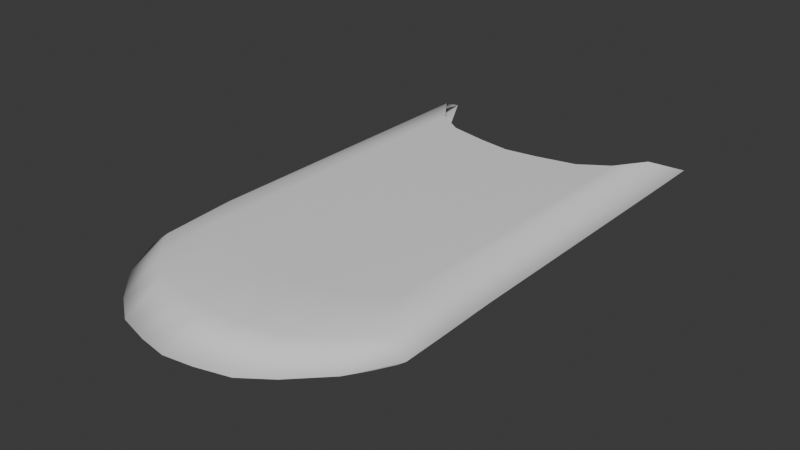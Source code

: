 # Source: SwordSlash.blend  (saved by Blender 4.2.66; exported with 4.5.12 LTS)
import bpy
from mathutils import Matrix  # noqa: F401  (used for matrix-valued properties, if any)

bpy.ops.wm.read_factory_settings(use_empty=True)
scene = bpy.context.scene
scene.name = 'Scene'

# ---- collections
col_collection = bpy.data.collections.new('Collection'); scene.collection.children.link(col_collection)

# ---- world
world_world = bpy.data.worlds.new('World'); scene.world = world_world
world_world.use_nodes = True; world_world.node_tree.nodes.clear()
_N = world_world.node_tree.nodes; _L = world_world.node_tree.links
n0 = _N.new('ShaderNodeOutputWorld'); n0.name = 'World Output'; n0.location = (300, 300)
n1 = _N.new('ShaderNodeBackground'); n1.name = 'Background'; n1.location = (10, 300)
n1.inputs[0].default_value = (0.05088, 0.05088, 0.05088, 1.0)
_L.new(n1.outputs[0], n0.inputs[0])
n0.is_active_output = True
world_world.color = (0.05088, 0.05088, 0.05088)
world_world.use_sun_shadow = False
world_world.sun_shadow_jitter_overblur = 0.0

# ---- meshes
me_beziercurve = bpy.data.meshes.new('BezierCurve')
me_beziercurve.from_pydata([(-1.0, -0.4814, 0.0), (-0.8658, -0.3731, -0.0191), (-0.8658, -0.3731, 0.0191), (-0.7154, -0.2334, -0.04885), (-0.7154, -0.2334, 0.04885), (-0.5519, -0.09555, -0.06721), (-0.5519, -0.09555, 0.06721), (-0.3783, 0.031, -0.08815), (-0.3783, 0.031, 0.08815), (-0.1977, 0.1367, -0.1015), (-0.1977, 0.1367, 0.1015), (-0.01334, 0.2121, -0.1042), (-0.01334, 0.2121, 0.1042), (0.1718, 0.2476, -0.1014), (0.1718, 0.2476, 0.1014), (0.3546, 0.2338, -0.08297), (0.3546, 0.2338, 0.08297), (0.5319, 0.1611, -0.06858), (0.5319, 0.1611, 0.06858), (0.7006, 0.02007, -0.04342), (0.7006, 0.02007, 0.04342), (0.8577, -0.1988, -0.02888), (0.8577, -0.1988, 0.02888), (1.0, -0.4903, 0.0), (-0.8658, -0.1351, 0.0), (-0.01334, 0.6672, 0.0), (0.8577, 0.02586, 0.0), (-0.1977, 0.5684, 0.0), (0.7006, 0.385, 0.0), (-0.7154, 0.05471, 0.0), (0.1718, 0.7327, 0.0), (-0.5519, 0.2509, 0.0), (0.3546, 0.7189, 0.0), (-0.3783, 0.4226, 0.0), (0.5319, 0.5995, 0.0)], [], [(0, 24, 1), (24, 29, 3, 1), (29, 31, 5, 3), (31, 33, 7, 5), (33, 27, 9, 7), (27, 25, 11, 9), (25, 30, 13, 11), (30, 32, 15, 13), (32, 34, 17, 15), (34, 28, 19, 17), (28, 26, 21, 19), (26, 23, 21), (22, 23, 26), (20, 22, 26, 28), (18, 20, 28, 34), (16, 18, 34, 32), (14, 16, 32, 30), (12, 14, 30, 25), (10, 12, 25, 27), (8, 10, 27, 33), (6, 8, 33, 31), (4, 6, 31, 29), (2, 4, 29, 24), (0, 2, 24)])
me_beziercurve.polygons.foreach_set('use_smooth', [True] * 24)
_uv = me_beziercurve.uv_layers.new(name='UVMap')
_uv.uv.foreach_set('vector', [1.0, 0.0, 1.0, 0.08333, 0.0, 0.08333, 1.0, 0.08333, 1.0, 0.1667, 1.192e-07, 0.1667, 0.0, 0.08333, 1.0, 0.1667, 1.0, 0.25, 1.192e-07, 0.25, 1.192e-07, 0.1667, 1.0, 0.25, 1.0, 0.3333, 1.192e-07, 0.3333, 1.192e-07, 0.25, 1.0, 0.3333, 1.0, 0.4167, 1.192e-07, 0.4167, 1.192e-07, 0.3333, 1.0, 0.4167, 1.0, 0.5, 1.192e-07, 0.5, 1.192e-07, 0.4167, 1.0, 0.5, 1.0, 0.5833, 1.192e-07, 0.5833, 1.192e-07, 0.5, 1.0, 0.5833, 1.0, 0.6667, 1.192e-07, 0.6667, 1.192e-07, 0.5833, 1.0, 0.6667, 1.0, 0.75, 1.192e-07, 0.75, 1.192e-07, 0.6667, 1.0, 0.75, 1.0, 0.8333, 1.192e-07, 0.8333, 1.192e-07, 0.75, 1.0, 0.8333, 1.0, 0.9167, 1.192e-07, 0.9167, 1.192e-07, 0.8333, 1.0, 0.9167, 0.0, 1.0, 1.192e-07, 0.9167, 0.0, 0.9167, 1.0, 1.0, 1.0, 0.9167, 0.0, 0.8333, 0.0, 0.9167, 1.0, 0.9167, 1.0, 0.8333, 0.0, 0.75, 0.0, 0.8333, 1.0, 0.8333, 1.0, 0.75, 0.0, 0.6667, 0.0, 0.75, 1.0, 0.75, 1.0, 0.6667, 0.0, 0.5833, 0.0, 0.6667, 1.0, 0.6667, 1.0, 0.5833, 0.0, 0.5, 0.0, 0.5833, 1.0, 0.5833, 1.0, 0.5, 0.0, 0.4167, 0.0, 0.5, 1.0, 0.5, 1.0, 0.4167, 0.0, 0.3333, 0.0, 0.4167, 1.0, 0.4167, 1.0, 0.3333, 0.0, 0.25, 0.0, 0.3333, 1.0, 0.3333, 1.0, 0.25, 0.0, 0.1667, 0.0, 0.25, 1.0, 0.25, 1.0, 0.1667, 0.0, 0.08333, 0.0, 0.1667, 1.0, 0.1667, 1.0, 0.08333, 0.0, 0.0, 0.0, 0.08333, 1.0, 0.08333])
me_beziercurve.auto_texspace = False
me_beziercurve.update()
me_beziercurve_001 = bpy.data.meshes.new('BezierCurve.001')
me_beziercurve_001.from_pydata([(-1.0, -0.4596, 0.0), (-1.0, -0.4596, 0.0), (-0.868, -0.3284, -0.01937), (-0.868, -0.3284, 0.01937), (-0.7232, -0.191, -0.02869), (-0.7232, -0.191, 0.02869), (-0.5675, -0.05635, -0.04074), (-0.5675, -0.05635, 0.04074), (-0.403, 0.0665, -0.04523), (-0.403, 0.0665, 0.04523), (-0.2315, 0.1685, -0.04916), (-0.2315, 0.1685, 0.04916), (-0.05504, 0.2407, -0.04873), (-0.05504, 0.2407, 0.04873), (0.1245, 0.2739, -0.05544), (0.1245, 0.2739, 0.05544), (0.3051, 0.2592, -0.05585), (0.3051, 0.2592, 0.05585), (0.485, 0.1876, -0.05382), (0.485, 0.1876, 0.05382), (0.662, 0.04991, -0.0381), (0.662, 0.04991, 0.0381), (0.8343, -0.1628, -0.02922), (0.8343, -0.1628, 0.02922), (1.0, -0.4596, 0.0), (1.0, -0.4596, 0.0), (-1.0, -0.4281, 0.0), (-0.868, -0.1376, 0.0), (-0.05504, 0.6661, 0.0), (0.8343, 0.1146, 0.0), (-0.2315, 0.5734, 0.0), (0.662, 0.4457, 0.0), (-0.7232, 0.09093, 0.0), (0.1245, 0.7198, 0.0), (1.0, -0.4259, 0.0), (-0.5675, 0.2757, 0.0), (0.3051, 0.696, 0.0), (-0.403, 0.4555, 0.0), (0.485, 0.6016, 0.0)], [], [(26, 27, 2, 0), (27, 32, 4, 2), (32, 35, 6, 4), (35, 37, 8, 6), (37, 30, 10, 8), (30, 28, 12, 10), (28, 33, 14, 12), (33, 36, 16, 14), (36, 38, 18, 16), (38, 31, 20, 18), (31, 29, 22, 20), (29, 34, 24, 22), (23, 25, 34, 29), (21, 23, 29, 31), (19, 21, 31, 38), (17, 19, 38, 36), (15, 17, 36, 33), (13, 15, 33, 28), (11, 13, 28, 30), (9, 11, 30, 37), (7, 9, 37, 35), (5, 7, 35, 32), (3, 5, 32, 27), (1, 3, 27, 26)])
me_beziercurve_001.polygons.foreach_set('use_smooth', [True] * 24)
_uv = me_beziercurve_001.uv_layers.new(name='UVMap')
_uv.uv.foreach_set('vector', [1.0, 0.0, 1.0, 0.08333, 0.02707, 0.08333, 0.02707, 0.0, 1.0, 0.08333, 1.0, 0.1667, 0.02707, 0.1667, 0.02707, 0.08333, 1.0, 0.1667, 1.0, 0.25, 0.02707, 0.25, 0.02707, 0.1667, 1.0, 0.25, 1.0, 0.3333, 0.02707, 0.3333, 0.02707, 0.25, 1.0, 0.3333, 1.0, 0.4167, 0.02707, 0.4167, 0.02707, 0.3333, 1.0, 0.4167, 1.0, 0.5, 0.02707, 0.5, 0.02707, 0.4167, 1.0, 0.5, 1.0, 0.5833, 0.02707, 0.5833, 0.02707, 0.5, 1.0, 0.5833, 1.0, 0.6667, 0.02707, 0.6667, 0.02707, 0.5833, 1.0, 0.6667, 1.0, 0.75, 0.02707, 0.75, 0.02707, 0.6667, 1.0, 0.75, 1.0, 0.8333, 0.02707, 0.8333, 0.02707, 0.75, 1.0, 0.8333, 1.0, 0.9167, 0.02707, 0.9167, 0.02707, 0.8333, 1.0, 0.9167, 1.0, 1.0, 0.02707, 1.0, 0.02707, 0.9167, 0.02707, 0.9167, 0.02707, 1.0, 1.0, 1.0, 1.0, 0.9167, 0.02707, 0.8333, 0.02707, 0.9167, 1.0, 0.9167, 1.0, 0.8333, 0.02707, 0.75, 0.02707, 0.8333, 1.0, 0.8333, 1.0, 0.75, 0.02707, 0.6667, 0.02707, 0.75, 1.0, 0.75, 1.0, 0.6667, 0.02707, 0.5833, 0.02707, 0.6667, 1.0, 0.6667, 1.0, 0.5833, 0.02707, 0.5, 0.02707, 0.5833, 1.0, 0.5833, 1.0, 0.5, 0.02707, 0.4167, 0.02707, 0.5, 1.0, 0.5, 1.0, 0.4167, 0.02707, 0.3333, 0.02707, 0.4167, 1.0, 0.4167, 1.0, 0.3333, 0.02707, 0.25, 0.02707, 0.3333, 1.0, 0.3333, 1.0, 0.25, 0.02707, 0.1667, 0.02707, 0.25, 1.0, 0.25, 1.0, 0.1667, 0.02707, 0.08333, 0.02707, 0.1667, 1.0, 0.1667, 1.0, 0.08333, 0.02707, 2.98e-08, 0.02707, 0.08333, 1.0, 0.08333, 1.0, 0.0])
me_beziercurve_001.auto_texspace = False
me_beziercurve_001.update()
me_beziercurve_002 = bpy.data.meshes.new('BezierCurve.002')
me_beziercurve_002.from_pydata([(-1.0, -0.4596, 0.0), (-1.0, -0.4596, 0.0), (-0.868, -0.3284, -0.01937), (-0.868, -0.3284, 0.01937), (-0.7232, -0.191, -0.02869), (-0.7232, -0.191, 0.02869), (-0.5675, -0.05635, -0.04074), (-0.5675, -0.05635, 0.04074), (-0.403, 0.0665, -0.04523), (-0.403, 0.0665, 0.04523), (-0.2315, 0.1685, -0.04916), (-0.2315, 0.1685, 0.04916), (-0.05504, 0.2407, -0.04873), (-0.05504, 0.2407, 0.04873), (0.1245, 0.2739, -0.05544), (0.1245, 0.2739, 0.05544), (0.3051, 0.2592, -0.05585), (0.3051, 0.2592, 0.05585), (0.485, 0.1876, -0.05382), (0.485, 0.1876, 0.05382), (0.662, 0.04991, -0.0381), (0.662, 0.04991, 0.0381), (0.8343, -0.1628, -0.02922), (0.8343, -0.1628, 0.02922), (1.0, -0.4596, 0.0), (1.0, -0.4596, 0.0), (-1.0, -0.4281, 0.0), (-0.868, -0.1376, 0.0), (-0.05504, 0.6661, 0.0), (0.8343, 0.1146, 0.0), (-0.2315, 0.5734, 0.0), (0.662, 0.4457, 0.0), (-0.7232, 0.09093, 0.0), (0.1245, 0.7198, 0.0), (1.0, -0.4259, 0.0), (-0.5675, 0.2757, 0.0), (0.3051, 0.696, 0.0), (-0.403, 0.4555, 0.0), (0.485, 0.6016, 0.0), (-1.0, -1.724, 0.0), (-1.0, -1.724, 0.0), (-0.868, -1.593, -0.01937), (-0.868, -1.593, 0.01937), (-0.7232, -1.456, -0.02869), (-0.7232, -1.456, 0.02869), (-0.5675, -1.321, -0.04074), (-0.5675, -1.321, 0.04074), (-0.403, -1.198, -0.04523), (-0.403, -1.198, 0.04523), (-0.2315, -1.096, -0.04916), (-0.2315, -1.096, 0.04916), (-0.05504, -1.024, -0.04873), (-0.05504, -1.024, 0.04873), (0.1245, -0.9909, -0.05544), (0.1245, -0.9909, 0.05544), (0.3051, -1.006, -0.05585), (0.3051, -1.006, 0.05585), (0.485, -1.077, -0.05382), (0.485, -1.077, 0.05382), (0.662, -1.215, -0.0381), (0.662, -1.215, 0.0381), (0.8343, -1.428, -0.02922), (0.8343, -1.428, 0.02922), (1.0, -1.724, 0.0), (1.0, -1.724, 0.0)], [], [(26, 27, 2, 0), (27, 32, 4, 2), (32, 35, 6, 4), (35, 37, 8, 6), (37, 30, 10, 8), (30, 28, 12, 10), (28, 33, 14, 12), (33, 36, 16, 14), (36, 38, 18, 16), (38, 31, 20, 18), (31, 29, 22, 20), (29, 34, 24, 22), (23, 25, 34, 29), (21, 23, 29, 31), (19, 21, 31, 38), (17, 19, 38, 36), (15, 17, 36, 33), (13, 15, 33, 28), (11, 13, 28, 30), (9, 11, 30, 37), (7, 9, 37, 35), (5, 7, 35, 32), (3, 5, 32, 27), (1, 3, 27, 26), (11, 9, 48, 50), (2, 4, 43, 41), (19, 17, 56, 58), (10, 12, 51, 49), (5, 3, 42, 44), (18, 20, 59, 57), (13, 11, 50, 52), (4, 6, 45, 43), (21, 19, 58, 60), (12, 14, 53, 51), (7, 5, 44, 46), (20, 22, 61, 59), (15, 13, 52, 54), (6, 8, 47, 45), (23, 21, 60, 62), (14, 16, 55, 53), (9, 7, 46, 48), (22, 24, 63, 61), (0, 2, 41, 39), (17, 15, 54, 56), (8, 10, 49, 47), (25, 23, 62, 64), (3, 1, 40, 42), (16, 18, 57, 55)])
me_beziercurve_002.polygons.foreach_set('use_smooth', [True] * 48)
_uv = me_beziercurve_002.uv_layers.new(name='UVMap')
_uv.uv.foreach_set('vector', [0.9964, 1.0, 0.918, 1.0, 0.9198, 0.8199, 0.9982, 0.8199, 0.918, 1.0, 0.8395, 1.0, 0.8413, 0.8199, 0.9198, 0.8199, 0.8395, 1.0, 0.7612, 1.0, 0.763, 0.8199, 0.8413, 0.8199, 0.7612, 1.0, 0.683, 1.0, 0.6848, 0.8199, 0.763, 0.8199, 0.683, 1.0, 0.6092, 1.0, 0.611, 0.8199, 0.6848, 0.8199, 0.6092, 1.0, 0.5386, 1.0, 0.5404, 0.8199, 0.611, 0.8199, 0.5386, 1.0, 0.4711, 1.0, 0.4729, 0.8199, 0.5404, 0.8199, 0.4711, 1.0, 0.4046, 1.0, 0.4064, 0.8199, 0.4729, 0.8199, 0.4046, 1.0, 0.3328, 1.0, 0.3346, 0.8199, 0.4064, 0.8199, 0.3328, 1.0, 0.2495, 1.0, 0.2513, 0.8199, 0.3346, 0.8199, 0.2495, 1.0, 0.1417, 1.0, 0.1435, 0.8199, 0.2513, 0.8199, 0.1417, 1.0, 0.0, 1.0, 0.0018, 0.8199, 0.1435, 0.8199, 0.1435, 0.8199, 0.0018, 0.8199, 0.0, 1.0, 0.1417, 1.0, 0.2513, 0.8199, 0.1435, 0.8199, 0.1417, 1.0, 0.2495, 1.0, 0.3346, 0.8199, 0.2513, 0.8199, 0.2495, 1.0, 0.3328, 1.0, 0.4064, 0.8199, 0.3346, 0.8199, 0.3328, 1.0, 0.4046, 1.0, 0.4729, 0.8199, 0.4064, 0.8199, 0.4046, 1.0, 0.4711, 1.0, 0.5404, 0.8199, 0.4729, 0.8199, 0.4711, 1.0, 0.5386, 1.0, 0.611, 0.8199, 0.5404, 0.8199, 0.5386, 1.0, 0.6092, 1.0, 0.6848, 0.8199, 0.611, 0.8199, 0.6092, 1.0, 0.683, 1.0, 0.763, 0.8199, 0.6848, 0.8199, 0.683, 1.0, 0.7612, 1.0, 0.8413, 0.8199, 0.763, 0.8199, 0.7612, 1.0, 0.8395, 1.0, 0.9198, 0.8199, 0.8413, 0.8199, 0.8395, 1.0, 0.918, 1.0, 0.9982, 0.8199, 0.9198, 0.8199, 0.918, 1.0, 0.9964, 1.0, 0.611, 0.8199, 0.6848, 0.8199, 0.6848, 0.01476, 0.611, 0.01476, 0.9198, 0.8199, 0.8413, 0.8199, 0.8431, 0.01476, 0.9216, 0.01476, 0.3346, 0.8199, 0.4064, 0.8199, 0.4064, 0.01476, 0.3346, 0.01476, 0.611, 0.8199, 0.5404, 0.8199, 0.5422, 0.01476, 0.6128, 0.01476, 0.8413, 0.8199, 0.9198, 0.8199, 0.9198, 0.01476, 0.8413, 0.01476, 0.3346, 0.8199, 0.2513, 0.8199, 0.2531, 0.01476, 0.3364, 0.01476, 0.5404, 0.8199, 0.611, 0.8199, 0.611, 0.01476, 0.5404, 0.01476, 0.8413, 0.8199, 0.763, 0.8199, 0.7648, 0.01476, 0.8431, 0.01476, 0.2513, 0.8199, 0.3346, 0.8199, 0.3346, 0.01476, 0.2513, 0.01476, 0.5404, 0.8199, 0.4729, 0.8199, 0.4748, 0.01476, 0.5422, 0.01476, 0.763, 0.8199, 0.8413, 0.8199, 0.8413, 0.01476, 0.763, 0.01476, 0.2513, 0.8199, 0.1435, 0.8199, 0.1453, 0.01476, 0.2531, 0.01476, 0.4729, 0.8199, 0.5404, 0.8199, 0.5404, 0.01476, 0.4729, 0.01476, 0.763, 0.8199, 0.6848, 0.8199, 0.6866, 0.01476, 0.7648, 0.01476, 0.1435, 0.8199, 0.2513, 0.8199, 0.2513, 0.01476, 0.1435, 0.01476, 0.4729, 0.8199, 0.4064, 0.8199, 0.4082, 0.01476, 0.4748, 0.01476, 0.6848, 0.8199, 0.763, 0.8199, 0.763, 0.01476, 0.6848, 0.01476, 0.1435, 0.8199, 0.0018, 0.8199, 0.003601, 0.01476, 0.1453, 0.01476, 0.9982, 0.8199, 0.9198, 0.8199, 0.9216, 0.01476, 1.0, 0.01476, 0.4064, 0.8199, 0.4729, 0.8199, 0.4729, 0.01476, 0.4064, 0.01476, 0.6848, 0.8199, 0.611, 0.8199, 0.6128, 0.01476, 0.6866, 0.01476, 0.0018, 0.8199, 0.1435, 0.8199, 0.1435, 0.01476, 0.0018, 0.01476, 0.9198, 0.8199, 0.9982, 0.8199, 0.9982, 0.01476, 0.9198, 0.01476, 0.4064, 0.8199, 0.3346, 0.8199, 0.3364, 0.01476, 0.4082, 0.01476])
me_beziercurve_002.auto_texspace = False
me_beziercurve_002.update()
me_beziercurve_003 = bpy.data.meshes.new('BezierCurve.003')
me_beziercurve_003.from_pydata([(0.0, -0.3289, -0.6646), (0.0, 0.3289, -0.6646), (-0.5373, -0.3289, -0.7396), (-0.5373, 0.3289, -0.7396), (-1.215, -0.3289, -0.8863), (-1.215, 0.3289, -0.8863), (-1.696, -0.3289, -1.207), (-1.696, 0.3289, -1.207), (-2.064, -0.3289, -1.726), (-2.064, 0.3289, -1.726), (-2.359, 0.0, -2.469), (-2.093, -0.2432, -0.5728), (-1.98, 0.0, 0.2203), (-2.093, 0.2432, -0.5728), (-1.649, -0.2568, -0.05369), (-1.461, 0.0, 0.7395), (-1.649, 0.2568, -0.05369), (0.0, -0.2752, 0.4885), (0.0, 0.0, 1.282), (0.0, 0.2752, 0.4885), (-2.383, 0.0, -1.316), (-2.392, 0.0, -0.5224), (-0.5026, -0.2752, 0.4135), (-0.4759, 0.0, 1.207), (-0.5026, 0.2752, 0.4135), (-1.15, -0.2691, 0.2668), (-1.015, 0.0, 1.06), (-1.15, 0.2691, 0.2668), (0.5373, -0.3289, -0.7396), (0.5373, 0.3289, -0.7396), (1.215, -0.3289, -0.8863), (1.215, 0.3289, -0.8863), (1.696, -0.3289, -1.207), (1.696, 0.3289, -1.207), (2.064, -0.3289, -1.726), (2.064, 0.3289, -1.726), (2.359, 0.0, -2.469), (2.093, -0.2432, -0.5728), (1.98, 0.0, 0.2203), (2.093, 0.2432, -0.5728), (1.649, -0.2568, -0.05369), (1.461, 0.0, 0.7395), (1.649, 0.2568, -0.05369), (2.383, 0.0, -1.316), (2.392, 0.0, -0.5224), (0.5026, -0.2752, 0.4135), (0.4759, 0.0, 1.207), (0.5026, 0.2752, 0.4135), (1.15, -0.2691, 0.2668), (1.015, 0.0, 1.06), (1.15, 0.2691, 0.2668), (0.0, -0.3289, -6.022), (0.0, 0.3289, -6.022), (-0.5373, -0.3289, -6.097), (-0.5373, 0.3289, -6.097), (-1.215, -0.3289, -6.244), (-1.215, 0.3289, -6.244), (-1.696, -0.3289, -6.564), (-1.696, 0.3289, -6.564), (-2.064, -0.3289, -7.084), (-2.064, 0.3289, -7.084), (-2.359, 0.0, -7.826), (0.5373, -0.3289, -6.097), (0.5373, 0.3289, -6.097), (1.215, -0.3289, -6.244), (1.215, 0.3289, -6.244), (1.696, -0.3289, -6.564), (1.696, 0.3289, -6.564), (2.064, -0.3289, -7.084), (2.064, 0.3289, -7.084), (2.359, 0.0, -7.826)], [], [(17, 22, 2, 0), (22, 25, 4, 2), (25, 14, 6, 4), (14, 11, 8, 6), (11, 20, 10, 8), (9, 10, 20, 13), (13, 21, 12), (12, 21, 11), (7, 9, 13, 16), (16, 13, 12, 15), (15, 12, 11, 14), (5, 7, 16, 27), (27, 16, 15, 26), (26, 15, 14, 25), (3, 5, 27, 24), (24, 27, 26, 23), (23, 26, 25, 22), (1, 3, 24, 19), (19, 24, 23, 18), (18, 23, 22, 17), (17, 0, 28, 45), (45, 28, 30, 48), (48, 30, 32, 40), (40, 32, 34, 37), (37, 34, 36, 43), (35, 39, 43, 36), (39, 44, 43), (38, 37, 44), (33, 42, 39, 35), (42, 41, 38, 39), (41, 40, 37, 38), (31, 50, 42, 33), (50, 49, 41, 42), (49, 48, 40, 41), (29, 47, 50, 31), (47, 46, 49, 50), (46, 45, 48, 49), (1, 19, 47, 29), (19, 18, 46, 47), (18, 17, 45, 46), (6, 8, 59, 57), (35, 36, 70, 69), (10, 9, 60, 61), (31, 33, 67, 65), (9, 7, 58, 60), (0, 2, 53, 51), (34, 32, 66, 68), (8, 10, 61, 59), (3, 1, 52, 54), (33, 35, 69, 67), (28, 0, 51, 62), (2, 4, 55, 53), (36, 34, 68, 70), (1, 29, 63, 52), (5, 3, 54, 56), (30, 28, 62, 64), (4, 6, 57, 55), (29, 31, 65, 63), (7, 5, 56, 58), (32, 30, 64, 66), (44, 39, 38), (21, 13, 20), (44, 37, 43), (11, 21, 20)])
me_beziercurve_003.polygons.foreach_set('use_smooth', [True] * 64)
_uv = me_beziercurve_003.uv_layers.new(name='UVMap')
_uv.uv.foreach_set('vector', [0.5, 0.8928, 0.4, 0.8838, 0.4, 0.8288, 0.5, 0.8378, 0.4, 0.8838, 0.3001, 0.8622, 0.3001, 0.8072, 0.4, 0.8288, 0.3001, 0.8622, 0.2001, 0.8237, 0.2001, 0.7687, 0.3001, 0.8072, 0.2001, 0.8237, 0.1002, 0.7666, 0.1002, 0.7115, 0.2001, 0.7687, 0.1002, 0.7666, 0.0, 0.6957, 0.0, 0.6406, 0.1002, 0.7115, 0.1002, 0.7115, 0.0, 0.6406, 0.0, 0.6948, 0.1002, 0.7657, 0.1002, 0.7657, 0.0, 1.0, 0.1002, 1.0, 0.1002, 1.0, 0.0, 1.0, 0.1002, 0.7666, 0.2001, 0.7687, 0.1002, 0.7115, 0.1002, 0.7657, 0.2001, 0.8229, 0.2001, 0.8229, 0.1002, 0.7657, 0.1002, 1.0, 0.2001, 1.0, 0.2001, 1.0, 0.1002, 1.0, 0.1002, 0.7666, 0.2001, 0.8237, 0.3001, 0.8072, 0.2001, 0.7687, 0.2001, 0.8229, 0.3001, 0.8615, 0.3001, 0.8615, 0.2001, 0.8229, 0.2001, 1.0, 0.3001, 1.0, 0.3001, 1.0, 0.2001, 1.0, 0.2001, 0.8237, 0.3001, 0.8622, 0.4, 0.8288, 0.3001, 0.8072, 0.3001, 0.8615, 0.4, 0.883, 0.4, 0.883, 0.3001, 0.8615, 0.3001, 1.0, 0.4, 1.0, 0.4, 1.0, 0.3001, 1.0, 0.3001, 0.8622, 0.4, 0.8838, 0.5, 0.8378, 0.4, 0.8288, 0.4, 0.883, 0.5, 0.892, 0.5, 0.892, 0.4, 0.883, 0.4, 1.0, 0.5, 1.0, 0.5, 1.0, 0.4, 1.0, 0.4, 0.8838, 0.5, 0.8928, 0.5002, 0.8928, 0.5002, 0.8378, 0.6002, 0.8288, 0.6002, 0.8838, 0.6002, 0.8838, 0.6002, 0.8288, 0.7001, 0.8072, 0.7001, 0.8622, 0.7001, 0.8622, 0.7001, 0.8072, 0.8001, 0.7687, 0.8001, 0.8237, 0.8001, 0.8237, 0.8001, 0.7687, 0.9, 0.7115, 0.9, 0.7666, 0.9, 0.7666, 0.9, 0.7115, 1.0, 0.6407, 1.0, 0.6957, 0.9, 0.7115, 0.9, 0.7657, 1.0, 0.6949, 1.0, 0.6407, 0.9, 0.7657, 1.0, 1.0, 1.0, 0.6949, 0.9, 1.0, 0.9, 0.7666, 1.0, 1.0, 0.8001, 0.7687, 0.8001, 0.8229, 0.9, 0.7657, 0.9, 0.7115, 0.8001, 0.8229, 0.8001, 1.0, 0.9, 1.0, 0.9, 0.7657, 0.8001, 1.0, 0.8001, 0.8237, 0.9, 0.7666, 0.9, 1.0, 0.7001, 0.8072, 0.7001, 0.8615, 0.8001, 0.8229, 0.8001, 0.7687, 0.7001, 0.8615, 0.7001, 1.0, 0.8001, 1.0, 0.8001, 0.8229, 0.7001, 1.0, 0.7001, 0.8622, 0.8001, 0.8237, 0.8001, 1.0, 0.6002, 0.8288, 0.6002, 0.883, 0.7001, 0.8615, 0.7001, 0.8072, 0.6002, 0.883, 0.6002, 1.0, 0.7001, 1.0, 0.7001, 0.8615, 0.6002, 1.0, 0.6002, 0.8838, 0.7001, 0.8622, 0.7001, 1.0, 0.5002, 0.8378, 0.5002, 0.892, 0.6002, 0.883, 0.6002, 0.8288, 0.5002, 0.892, 0.5002, 1.0, 0.6002, 1.0, 0.6002, 0.883, 0.5002, 1.0, 0.5002, 0.8928, 0.6002, 0.8838, 0.6002, 1.0, 0.2001, 0.7687, 0.1002, 0.7115, 0.1002, 0.07091, 0.2001, 0.1281, 0.9, 0.7115, 1.0, 0.6407, 1.0, 3.4e-05, 0.9, 0.07091, 0.0, 0.6406, 0.1002, 0.7115, 0.1002, 0.07091, 0.0, 0.0, 0.7001, 0.8072, 0.8001, 0.7687, 0.8001, 0.1281, 0.7001, 0.1666, 0.1002, 0.7115, 0.2001, 0.7687, 0.2001, 0.1281, 0.1002, 0.07091, 0.5, 0.8378, 0.4, 0.8288, 0.4, 0.1881, 0.5, 0.1972, 0.9, 0.7115, 0.8001, 0.7687, 0.8001, 0.1281, 0.9, 0.07091, 0.1002, 0.7115, 0.0, 0.6406, 0.0, 0.0, 0.1002, 0.07091, 0.4, 0.8288, 0.5, 0.8378, 0.5, 0.1972, 0.4, 0.1881, 0.8001, 0.7687, 0.9, 0.7115, 0.9, 0.07091, 0.8001, 0.1281, 0.6002, 0.8288, 0.5002, 0.8378, 0.5002, 0.1972, 0.6002, 0.1881, 0.4, 0.8288, 0.3001, 0.8072, 0.3001, 0.1666, 0.4, 0.1881, 1.0, 0.6407, 0.9, 0.7115, 0.9, 0.07091, 1.0, 3.4e-05, 0.5002, 0.8378, 0.6002, 0.8288, 0.6002, 0.1881, 0.5002, 0.1972, 0.3001, 0.8072, 0.4, 0.8288, 0.4, 0.1881, 0.3001, 0.1666, 0.7001, 0.8072, 0.6002, 0.8288, 0.6002, 0.1881, 0.7001, 0.1666, 0.3001, 0.8072, 0.2001, 0.7687, 0.2001, 0.1281, 0.3001, 0.1666, 0.6002, 0.8288, 0.7001, 0.8072, 0.7001, 0.1666, 0.6002, 0.1881, 0.2001, 0.7687, 0.3001, 0.8072, 0.3001, 0.1666, 0.2001, 0.1281, 0.8001, 0.7687, 0.7001, 0.8072, 0.7001, 0.1666, 0.8001, 0.1281, 1.0, 1.0, 0.9, 0.7657, 0.9, 1.0, 0.0, 1.0, 0.1002, 0.7657, 0.0, 0.6948, 1.0, 1.0, 0.9, 0.7666, 1.0, 0.6957, 0.1002, 0.7666, 0.0, 1.0, 0.0, 0.6957])
me_beziercurve_003.update()
me_beziercurve_003.normals_split_custom_set([tuple(v) for v in zip(*[iter([9.737e-08, -0.9793, 0.2025, -0.04185, -0.9801, 0.1943, -0.00602, -0.9997, 0.02479, 0.0, -0.9997, 0.02537, -0.04185, -0.9801, 0.1943, -0.121, -0.9686, 0.2173, -0.02139, -0.9993, 0.03132, -0.00602, -0.9997, 0.02479, -0.121, -0.9686, 0.2173, -0.2245, -0.9492, 0.2206, -0.05044, -0.998, 0.03701, -0.02139, -0.9993, 0.03132, -0.2245, -0.9492, 0.2206, -0.4126, -0.9005, 0.1375, -0.3931, -0.9194, 0.01201, -0.05044, -0.998, 0.03701, -0.4126, -0.9005, 0.1375, -0.9999, -5.984e-07, 0.01043, -1.0, -6.91e-07, 0.002333, -0.3931, -0.9194, 0.01201, -0.3931, 0.9194, 0.01201, -1.0, -6.91e-07, 0.002333, -0.9999, -5.984e-07, 0.01043, -0.4126, 0.9005, 0.1375, -0.4126, 0.9005, 0.1375, -0.9716, 8.79e-08, 0.2365, -0.7725, -3.851e-07, 0.635, -0.7725, -3.851e-07, 0.635, -0.9716, 8.79e-08, 0.2365, -0.4126, -0.9005, 0.1375, -0.05044, 0.998, 0.03701, -0.3931, 0.9194, 0.01201, -0.4126, 0.9005, 0.1375, -0.2245, 0.9492, 0.2206, -0.2245, 0.9492, 0.2206, -0.4126, 0.9005, 0.1375, -0.7725, -3.851e-07, 0.635, -0.6218, -2.68e-07, 0.7832, -0.6218, -2.68e-07, 0.7832, -0.7725, -3.851e-07, 0.635, -0.4126, -0.9005, 0.1375, -0.2245, -0.9492, 0.2206, -0.02139, 0.9993, 0.03132, -0.05044, 0.998, 0.03701, -0.2245, 0.9492, 0.2206, -0.121, 0.9686, 0.2173, -0.121, 0.9686, 0.2173, -0.2245, 0.9492, 0.2206, -0.6218, -2.68e-07, 0.7832, -0.3714, -1.169e-07, 0.9285, -0.3714, -1.169e-07, 0.9285, -0.6218, -2.68e-07, 0.7832, -0.2245, -0.9492, 0.2206, -0.121, -0.9686, 0.2173, -0.00602, 0.9997, 0.02479, -0.02139, 0.9993, 0.03132, -0.121, 0.9686, 0.2173, -0.04185, 0.9801, 0.1943, -0.04185, 0.9801, 0.1943, -0.121, 0.9686, 0.2173, -0.3714, -1.169e-07, 0.9285, -0.1957, 0.0, 0.9807, -0.1957, 0.0, 0.9807, -0.3714, -1.169e-07, 0.9285, -0.121, -0.9686, 0.2173, -0.04185, -0.9801, 0.1943, -2.372e-09, 0.9997, 0.02537, -0.00602, 0.9997, 0.02479, -0.04185, 0.9801, 0.1943, 8.039e-08, 0.9793, 0.2025, 8.039e-08, 0.9793, 0.2025, -0.04185, 0.9801, 0.1943, -0.1957, 0.0, 0.9807, 3.988e-07, -6.38e-08, 1.0, 3.988e-07, -6.38e-08, 1.0, -0.1957, 0.0, 0.9807, -0.04185, -0.9801, 0.1943, 9.737e-08, -0.9793, 0.2025, 9.737e-08, -0.9793, 0.2025, 0.0, -0.9997, 0.02537, 0.00602, -0.9997, 0.02479, 0.04185, -0.9801, 0.1943, 0.04185, -0.9801, 0.1943, 0.00602, -0.9997, 0.02479, 0.02139, -0.9993, 0.03132, 0.121, -0.9686, 0.2173, 0.121, -0.9686, 0.2173, 0.02139, -0.9993, 0.03132, 0.05044, -0.998, 0.03701, 0.2245, -0.9492, 0.2206, 0.2245, -0.9492, 0.2206, 0.05044, -0.998, 0.03701, 0.3931, -0.9194, 0.01201, 0.4126, -0.9005, 0.1375, 0.4126, -0.9005, 0.1375, 0.3931, -0.9194, 0.01201, 1.0, 9.598e-08, 0.002333, 0.9999, 3.196e-07, 0.01043, 0.3931, 0.9194, 0.01201, 0.4126, 0.9005, 0.1375, 0.9999, 3.196e-07, 0.01043, 1.0, 9.598e-08, 0.002333, 0.4126, 0.9005, 0.1375, 0.9716, -7.032e-08, 0.2365, 0.9999, 3.196e-07, 0.01043, 0.7725, -7.703e-08, 0.635, 0.4126, -0.9005, 0.1375, 0.9716, -7.032e-08, 0.2365, 0.05044, 0.998, 0.03701, 0.2245, 0.9492, 0.2206, 0.4126, 0.9005, 0.1375, 0.3931, 0.9194, 0.01201, 0.2245, 0.9492, 0.2206, 0.6218, 4.466e-08, 0.7832, 0.7725, -7.703e-08, 0.635, 0.4126, 0.9005, 0.1375, 0.6218, 4.466e-08, 0.7832, 0.2245, -0.9492, 0.2206, 0.4126, -0.9005, 0.1375, 0.7725, -7.703e-08, 0.635, 0.02139, 0.9993, 0.03132, 0.121, 0.9686, 0.2173, 0.2245, 0.9492, 0.2206, 0.05044, 0.998, 0.03701, 0.121, 0.9686, 0.2173, 0.3714, 8.766e-08, 0.9285, 0.6218, 4.466e-08, 0.7832, 0.2245, 0.9492, 0.2206, 0.3714, 8.766e-08, 0.9285, 0.121, -0.9686, 0.2173, 0.2245, -0.9492, 0.2206, 0.6218, 4.466e-08, 0.7832, 0.00602, 0.9997, 0.02479, 0.04185, 0.9801, 0.1943, 0.121, 0.9686, 0.2173, 0.02139, 0.9993, 0.03132, 0.04185, 0.9801, 0.1943, 0.1957, 5.838e-08, 0.9807, 0.3714, 8.766e-08, 0.9285, 0.121, 0.9686, 0.2173, 0.1957, 5.838e-08, 0.9807, 0.04185, -0.9801, 0.1943, 0.121, -0.9686, 0.2173, 0.3714, 8.766e-08, 0.9285, -2.372e-09, 0.9997, 0.02537, 8.039e-08, 0.9793, 0.2025, 0.04185, 0.9801, 0.1943, 0.00602, 0.9997, 0.02479, 8.039e-08, 0.9793, 0.2025, 3.988e-07, -6.38e-08, 1.0, 0.1957, 5.838e-08, 0.9807, 0.04185, 0.9801, 0.1943, 3.988e-07, -6.38e-08, 1.0, 9.737e-08, -0.9793, 0.2025, 0.04185, -0.9801, 0.1943, 0.1957, 5.838e-08, 0.9807, -0.05044, -0.998, 0.03701, -0.3931, -0.9194, 0.01201, -0.6348, -0.7727, -5.636e-08, 0.0, -1.0, 0.0, 0.3931, 0.9194, 0.01201, 1.0, 9.598e-08, 0.002333, 1.0, 0.0, 0.0, 0.6348, 0.7727, 0.0, -1.0, -6.91e-07, 0.002333, -0.3931, 0.9194, 0.01201, -0.6348, 0.7727, -5.636e-08, -1.0, -1.231e-06, -8.878e-08, 0.02139, 0.9993, 0.03132, 0.05044, 0.998, 0.03701, 0.0, 1.0, 0.0, 0.0, 1.0, 0.0, -0.3931, 0.9194, 0.01201, -0.05044, 0.998, 0.03701, 0.0, 1.0, 0.0, -0.6348, 0.7727, -5.636e-08, 0.0, -0.9997, 0.02537, -0.00602, -0.9997, 0.02479, 0.0, -1.0, 0.0, 0.0, -1.0, 0.0, 0.3931, -0.9194, 0.01201, 0.05044, -0.998, 0.03701, 0.0, -1.0, 0.0, 0.6348, -0.7727, 0.0, -0.3931, -0.9194, 0.01201, -1.0, -6.91e-07, 0.002333, -1.0, -1.231e-06, -8.878e-08, -0.6348, -0.7727, -5.636e-08, -0.00602, 0.9997, 0.02479, -2.372e-09, 0.9997, 0.02537, 0.0, 1.0, 0.0, 0.0, 1.0, 0.0, 0.05044, 0.998, 0.03701, 0.3931, 0.9194, 0.01201, 0.6348, 0.7727, 0.0, 0.0, 1.0, 0.0, 0.00602, -0.9997, 0.02479, 0.0, -0.9997, 0.02537, 0.0, -1.0, 0.0, 0.0, -1.0, 0.0, -0.00602, -0.9997, 0.02479, -0.02139, -0.9993, 0.03132, 0.0, -1.0, 0.0, 0.0, -1.0, 0.0, 1.0, 9.598e-08, 0.002333, 0.3931, -0.9194, 0.01201, 0.6348, -0.7727, 0.0, 1.0, 0.0, 0.0, -2.372e-09, 0.9997, 0.02537, 0.00602, 0.9997, 0.02479, 0.0, 1.0, 0.0, 0.0, 1.0, 0.0, -0.02139, 0.9993, 0.03132, -0.00602, 0.9997, 0.02479, 0.0, 1.0, 0.0, 0.0, 1.0, 0.0, 0.02139, -0.9993, 0.03132, 0.00602, -0.9997, 0.02479, 0.0, -1.0, 0.0, 0.0, -1.0, 0.0, -0.02139, -0.9993, 0.03132, -0.05044, -0.998, 0.03701, 0.0, -1.0, 0.0, 0.0, -1.0, 0.0, 0.00602, 0.9997, 0.02479, 0.02139, 0.9993, 0.03132, 0.0, 1.0, 0.0, 0.0, 1.0, 0.0, -0.05044, 0.998, 0.03701, -0.02139, 0.9993, 0.03132, 0.0, 1.0, 0.0, 0.0, 1.0, 0.0, 0.05044, -0.998, 0.03701, 0.02139, -0.9993, 0.03132, 0.0, -1.0, 0.0, 0.0, -1.0, 0.0, 0.9716, -7.032e-08, 0.2365, 0.4126, 0.9005, 0.1375, 0.7725, -7.703e-08, 0.635, -0.9716, 8.79e-08, 0.2365, -0.4126, 0.9005, 0.1375, -0.9999, -5.984e-07, 0.01043, 0.9716, -7.032e-08, 0.2365, 0.4126, -0.9005, 0.1375, 0.9999, 3.196e-07, 0.01043, -0.4126, -0.9005, 0.1375, -0.9716, 8.79e-08, 0.2365, -0.9999, -5.984e-07, 0.01043])] * 3)])

# ---- objects
ob_swordslashmodel = bpy.data.objects.new('SwordSlashModel', me_beziercurve)
ob_swordslash = bpy.data.objects.new('SwordSlash', me_beziercurve_001)
ob_swordtrail = bpy.data.objects.new('SwordTrail', me_beziercurve_002)
ob_beziercurve_001 = bpy.data.objects.new('BezierCurve.001', me_beziercurve_003)

# ---- transforms, parenting, visibility, modifiers, constraints
ob_swordslashmodel.location = (0.0, 0.0, 0.0)
ob_swordslashmodel.rotation_euler = (0.0, -0.0, -3.142)
ob_swordslash.location = (0.0, 0.0, 0.0)
ob_swordslash.rotation_euler = (0.0, -0.0, -3.142)
ob_swordtrail.location = (0.0, 0.0, 0.0)
ob_swordtrail.rotation_euler = (0.0, -0.0, -3.142)
ob_beziercurve_001.location = (0.0, 0.0, 0.0)
ob_beziercurve_001.rotation_euler = (1.571, -0.0, 0.0)

# ---- collection membership
col_collection.objects.link(ob_swordslashmodel)
col_collection.objects.link(ob_swordslash)
col_collection.objects.link(ob_swordtrail)
col_collection.objects.link(ob_beziercurve_001)

# ---- scene / render settings (as saved in the file)
scene.frame_start = 1; scene.frame_end = 250; scene.frame_set(1)
scene.render.engine = 'BLENDER_EEVEE_NEXT'
scene.cycles.sampling_pattern = 'TABULATED_SOBOL'
bpy.context.view_layer.update()

# ---- added for rendering (the .blend has no active camera and no usable light): camera, sun
cam_auto = bpy.data.cameras.new('AutoCamera')
cam_auto.lens = 50.0
cam_auto.sensor_width = 36.0
cam_auto.clip_end = 1000.0
ob_auto_camera = bpy.data.objects.new('AutoCamera', cam_auto)
scene.collection.objects.link(ob_auto_camera)
ob_auto_camera.location = (9.53767, -8.1729, 7.63013)
ob_auto_camera.rotation_euler = (1.09748, -7.21219e-08, 0.694738)
scene.camera = ob_auto_camera
light_auto_sun = bpy.data.lights.new('AutoSun', 'SUN')
light_auto_sun.energy = 3.0
light_auto_sun.angle = 0.0523599
ob_auto_sun = bpy.data.objects.new('AutoSun', light_auto_sun)
scene.collection.objects.link(ob_auto_sun)
ob_auto_sun.rotation_euler = (0.872665, 0.174533, 0.523599)
bpy.context.view_layer.update()
